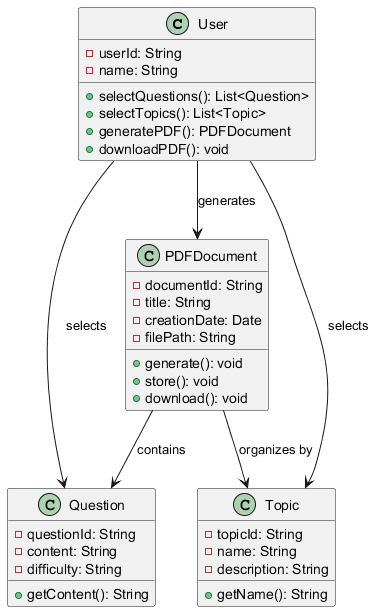

The diagram above was rendered by PlantUML. Its source (embedded in the PNG):
@startuml
class User {
    - userId: String
    - name: String
    + selectQuestions(): List<Question>
    + selectTopics(): List<Topic>
    + generatePDF(): PDFDocument
    + downloadPDF(): void
}

class Question {
    - questionId: String
    - content: String
    - difficulty: String
    + getContent(): String
}

class Topic {
    - topicId: String
    - name: String
    - description: String
    + getName(): String
}

class PDFDocument {
    - documentId: String
    - title: String
    - creationDate: Date
    - filePath: String
    + generate(): void
    + store(): void
    + download(): void
}

User --> Question : selects
User --> Topic : selects
User --> PDFDocument : generates
PDFDocument --> Question : contains
PDFDocument --> Topic : organizes by
@enduml